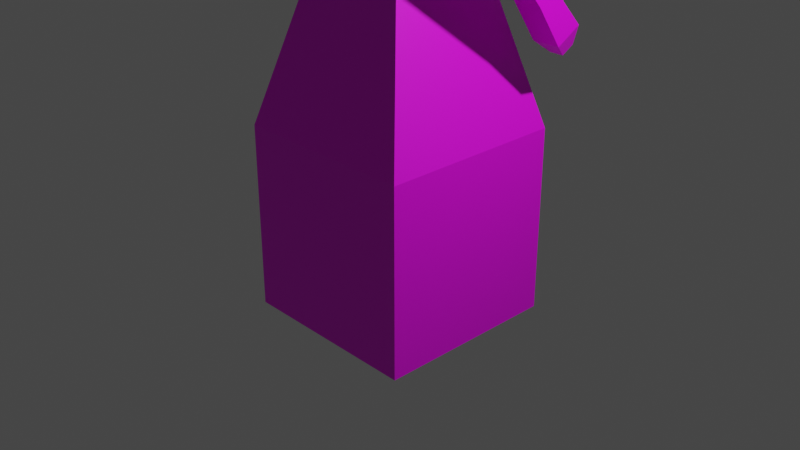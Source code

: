 # Source: robot_texture.blend  (saved by Blender 2.90.8; exported with 4.5.12 LTS)
import bpy
from mathutils import Matrix  # noqa: F401  (used for matrix-valued properties, if any)

bpy.ops.wm.read_factory_settings(use_empty=True)
scene = bpy.context.scene
scene.name = 'Scene'

# ---- collections
col_collection = bpy.data.collections.new('Collection'); scene.collection.children.link(col_collection)

# ---- images (referenced by path relative to the original .blend; pixels are not part of the script)
import os
ASSET_DIR = os.environ.get("B2B_ASSET_DIR", "")  # directory of the original .blend (textures are referenced by path, not embedded)
HERE = os.path.dirname(os.path.abspath(__file__))  # packed textures are extracted next to this script under _unpacked/

def load_image(name, relpath, width, height, colorspace="sRGB"):
    """Load a texture the original file referenced (path relative to the .blend, or extracted next to this script)."""
    p = next((c for c in (os.path.join(HERE, relpath), os.path.join(ASSET_DIR, relpath)) if relpath and os.path.exists(c)), "")
    if p:
        img = bpy.data.images.load(p, check_existing=True)
        img.name = name
    else:  # same state as the original file: an image datablock whose file is absent (Cycles renders it pink)
        img = bpy.data.images.new(name, width, height)
        img.source = "FILE"
        img.filepath = "//" + (relpath or name)
    img.colorspace_settings.name = colorspace
    return img
img_robottexpixel_png = load_image('RobotTexPixel.png', 'RobotTexPixel.png', 1024, 1024, 'sRGB')

# ---- materials (node trees are filled in below, after node groups)
mat_material_003 = bpy.data.materials.new('Material.003')
mat_material_003.use_transparent_shadow = False

# ---- material node trees
mat_material_003.use_nodes = True; mat_material_003.node_tree.nodes.clear()
_N = mat_material_003.node_tree.nodes; _L = mat_material_003.node_tree.links
n0 = _N.new('ShaderNodeBsdfPrincipled'); n0.name = 'Principled BSDF'; n0.location = (10, 300)
n0.distribution = 'GGX'
n0.subsurface_method = 'BURLEY'
n0.inputs[3].default_value = 1.45
n0.inputs[27].default_value = (0.0, 0.0, 0.0, 1.0)
n0.inputs[28].default_value = 1.0
n1 = _N.new('ShaderNodeOutputMaterial'); n1.name = 'Material Output'; n1.location = (300, 300)
n2 = _N.new('ShaderNodeTexImage'); n2.name = 'Image Texture'; n2.location = (-280, 280)
n2.image = img_robottexpixel_png
n2.interpolation = 'Closest'
_L.new(n0.outputs[0], n1.inputs[0])
_L.new(n2.outputs[0], n0.inputs[0])
n1.is_active_output = True

# ---- world
world_world = bpy.data.worlds.new('World'); scene.world = world_world
world_world.use_nodes = True; world_world.node_tree.nodes.clear()
_N = world_world.node_tree.nodes; _L = world_world.node_tree.links
n0 = _N.new('ShaderNodeOutputWorld'); n0.name = 'World Output'; n0.location = (300, 300)
n1 = _N.new('ShaderNodeBackground'); n1.name = 'Background'; n1.location = (10, 300)
n1.inputs[0].default_value = (0.05088, 0.05088, 0.05088, 1.0)
_L.new(n1.outputs[0], n0.inputs[0])
n0.is_active_output = True
world_world.color = (0.05088, 0.05088, 0.05088)
world_world.use_sun_shadow = False
world_world.sun_shadow_jitter_overblur = 0.0

# ---- cameras
cam_camera = bpy.data.cameras.new('Camera')
cam_camera.clip_end = 100.0
cam_camera.ortho_scale = 7.314

# ---- lights
light_light = bpy.data.lights.new('Light', 'POINT')
light_light.transmission_factor = 0.0
light_light.energy = 1000.0
light_light.shadow_soft_size = 0.1
light_light.shadow_maximum_resolution = 0.006
light_light.use_absolute_resolution = True

# ---- meshes
me_cube = bpy.data.meshes.new('Cube')
me_cube.from_pydata([(1.0, 1.0, 1.0), (1.0, 1.0, -1.0), (1.0, -1.0, 1.0), (1.0, -1.0, -1.0), (-1.0, 1.0, 1.0), (-1.0, 1.0, -1.0), (-1.0, -1.0, 1.0), (-1.0, -1.0, -1.0), (0.3964, -0.3964, 3.196), (-0.3964, -0.3964, 3.196), (0.3964, 0.3964, 3.196), (-0.3964, 0.3964, 3.196), (0.7078, -0.7078, 4.659), (-0.7078, -0.7078, 4.659), (0.7078, 0.7078, 4.659), (-0.7078, 0.7078, 4.659), (0.7078, -0.7078, 5.748), (-0.7078, -0.7078, 5.748), (0.7078, 0.7078, 5.748), (-0.7078, 0.7078, 5.748), (0.3636, -0.3636, 6.039), (-0.3636, -0.3636, 6.039), (0.3636, 0.3636, 6.039), (-0.3636, 0.3636, 6.039), (0.3636, -0.3636, 6.229), (-0.3636, -0.3636, 6.229), (0.3636, 0.3636, 6.229), (-0.3636, 0.3636, 6.229), (0.5277, -0.5277, 6.438), (-0.5277, -0.5277, 6.438), (0.5277, 0.5277, 6.438), (-0.5277, 0.5277, 6.438), (0.582, -0.582, 7.22), (-0.582, -0.582, 7.22), (0.582, 0.582, 7.22), (-0.582, 0.582, 7.22), (0.2858, -0.2858, 7.649), (-0.2858, -0.2858, 7.649), (0.2858, 0.2858, 7.649), (-0.2858, 0.2858, 7.649), (0.9809, 0.4065, 4.891), (0.9809, -0.4065, 4.891), (0.9809, 0.4065, 5.516), (0.9809, -0.4065, 5.516), (-0.9809, -0.4065, 4.891), (-0.9809, 0.4065, 4.891), (-0.9809, -0.4065, 5.516), (-0.9809, 0.4065, 5.516), (-1.281, -0.4065, 4.891), (-1.281, 0.4065, 4.891), (-1.281, -0.4065, 5.516), (-1.281, 0.4065, 5.516), (1.281, 0.4065, 4.891), (1.281, -0.4065, 4.891), (1.281, 0.4065, 5.516), (1.281, -0.4065, 5.516), (1.04, 0.2467, 4.006), (1.04, -0.2467, 4.006), (-1.04, -0.2467, 4.006), (-1.04, 0.2467, 4.006), (-1.222, -0.2467, 4.006), (-1.222, 0.2467, 4.006), (1.222, 0.2467, 4.006), (1.222, -0.2467, 4.006), (0.9809, 0.4065, 3.538), (0.9809, -0.4065, 3.356), (-0.9809, -0.4065, 3.356), (-0.9809, 0.4065, 3.538), (-1.281, -0.4065, 3.356), (-1.281, 0.4065, 3.538), (1.281, 0.4065, 3.538), (1.281, -0.4065, 3.356), (0.9809, 0.7957, 2.343), (0.9809, 0.4817, 2.343), (-0.9809, 0.4817, 2.343), (-0.9809, 0.7957, 2.343), (-1.281, 0.4817, 2.343), (-1.281, 0.7957, 2.343), (1.281, 0.7957, 2.343), (1.281, 0.4817, 2.343), (0.9809, 1.046, 2.076), (0.9809, 0.773, 1.921), (-0.9809, 0.773, 1.921), (-0.9809, 1.046, 2.076), (-1.281, 0.773, 1.921), (-1.281, 1.046, 2.076), (1.281, 1.046, 2.076), (1.281, 0.773, 1.921), (1.056, 1.074, 1.868), (1.056, 0.937, 1.791), (-1.056, 0.937, 1.791), (-1.056, 1.074, 1.868), (-1.206, 0.937, 1.791), (-1.206, 1.074, 1.868), (1.206, 1.074, 1.868), (1.206, 0.937, 1.791)], [], [(4, 10, 0), (2, 7, 3), (6, 5, 7), (1, 7, 5), (0, 3, 1), (4, 1, 5), (9, 15, 11), (2, 9, 6), (6, 11, 4), (0, 8, 2), (15, 18, 14), (8, 13, 9), (11, 14, 10), (10, 12, 8), (17, 23, 19), (12, 43, 16), (15, 47, 19), (12, 17, 13), (20, 25, 21), (16, 21, 17), (19, 22, 18), (18, 20, 16), (27, 30, 26), (23, 26, 22), (22, 24, 20), (21, 27, 23), (29, 35, 31), (26, 28, 24), (25, 31, 27), (24, 29, 25), (35, 38, 34), (28, 33, 29), (31, 34, 30), (30, 32, 28), (39, 36, 38), (34, 36, 32), (33, 39, 35), (32, 37, 33), (42, 52, 40), (14, 41, 12), (18, 40, 14), (16, 42, 18), (46, 48, 44), (19, 46, 17), (17, 44, 13), (13, 45, 15), (48, 51, 49), (47, 50, 46), (45, 51, 47), (40, 57, 41), (52, 55, 53), (53, 62, 52), (41, 55, 43), (43, 54, 42), (60, 66, 58), (63, 70, 62), (40, 62, 56), (49, 60, 48), (45, 61, 49), (44, 60, 58), (41, 63, 53), (44, 59, 45), (65, 79, 71), (64, 73, 65), (58, 67, 59), (62, 64, 56), (61, 67, 69), (60, 69, 68), (57, 64, 65), (57, 71, 63), (75, 85, 77), (78, 80, 72), (70, 79, 78), (68, 74, 66), (67, 74, 75), (70, 72, 64), (67, 77, 69), (69, 76, 68), (80, 94, 88), (82, 91, 83), (77, 84, 76), (72, 81, 73), (73, 87, 79), (78, 87, 86), (76, 82, 74), (75, 82, 83), (90, 93, 91), (88, 95, 89), (83, 93, 85), (84, 93, 92), (81, 88, 89), (81, 95, 87), (87, 94, 86), (82, 92, 90), (4, 11, 10), (2, 6, 7), (6, 4, 5), (1, 3, 7), (0, 2, 3), (4, 0, 1), (9, 13, 15), (2, 8, 9), (6, 9, 11), (0, 10, 8), (15, 19, 18), (8, 12, 13), (11, 15, 14), (10, 14, 12), (17, 21, 23), (12, 41, 43), (15, 45, 47), (12, 16, 17), (20, 24, 25), (16, 20, 21), (19, 23, 22), (18, 22, 20), (27, 31, 30), (23, 27, 26), (22, 26, 24), (21, 25, 27), (29, 33, 35), (26, 30, 28), (25, 29, 31), (24, 28, 29), (35, 39, 38), (28, 32, 33), (31, 35, 34), (30, 34, 32), (39, 37, 36), (34, 38, 36), (33, 37, 39), (32, 36, 37), (42, 54, 52), (14, 40, 41), (18, 42, 40), (16, 43, 42), (46, 50, 48), (19, 47, 46), (17, 46, 44), (13, 44, 45), (48, 50, 51), (47, 51, 50), (45, 49, 51), (40, 56, 57), (52, 54, 55), (53, 63, 62), (41, 53, 55), (43, 55, 54), (60, 68, 66), (63, 71, 70), (40, 52, 62), (49, 61, 60), (45, 59, 61), (44, 48, 60), (41, 57, 63), (44, 58, 59), (65, 73, 79), (64, 72, 73), (58, 66, 67), (62, 70, 64), (61, 59, 67), (60, 61, 69), (57, 56, 64), (57, 65, 71), (75, 83, 85), (78, 86, 80), (70, 71, 79), (68, 76, 74), (67, 66, 74), (70, 78, 72), (67, 75, 77), (69, 77, 76), (80, 86, 94), (82, 90, 91), (77, 85, 84), (72, 80, 81), (73, 81, 87), (78, 79, 87), (76, 84, 82), (75, 74, 82), (90, 92, 93), (88, 94, 95), (83, 91, 93), (84, 85, 93), (81, 80, 88), (81, 89, 95), (87, 95, 94), (82, 84, 92)])
_uv = me_cube.uv_layers.new(name='UVMap')
_uv.uv.foreach_set('vector', [0.3618, 0.1808, 0.2357, 0.3863, 0.1813, 0.1808, 0.1808, 0.3613, 0.0002481, 0.1808, 0.1808, 0.1808, 0.3691, 0.1836, 0.5521, 0.0005701, 0.369, 0.0005701, 0.1808, 0.0002482, 0.0002481, 0.1808, 0.0002482, 0.0002481, 0.3691, 0.1837, 0.5521, 0.0006008, 0.3691, 0.0006008, 0.3618, 0.1808, 0.1813, 0.0002481, 0.3618, 0.0002482, 0.4243, 0.3921, 0.5254, 0.5291, 0.4969, 0.3921, 0.1808, 0.3613, 0.05473, 0.5668, 0.0002482, 0.3613, 0.3691, 0.1836, 0.4969, 0.3921, 0.5521, 0.1836, 0.3691, 0.1837, 0.4969, 0.3921, 0.5521, 0.1837, 0.3354, 0.5214, 0.2076, 0.6196, 0.2076, 0.5214, 0.1263, 0.5668, 0.02662, 0.7019, 0.05473, 0.5668, 0.3073, 0.3863, 0.2076, 0.5214, 0.2357, 0.3863, 0.4243, 0.3921, 0.5254, 0.5291, 0.4969, 0.3921, 0.3949, 0.6353, 0.4929, 0.6766, 0.5244, 0.6353, 0.5254, 0.5291, 0.4922, 0.605, 0.5244, 0.6354, 0.5254, 0.5291, 0.4922, 0.6049, 0.5244, 0.6353, 0.1544, 0.7019, 0.02662, 0.8001, 0.02662, 0.7019, 0.1233, 0.8408, 0.05769, 0.8579, 0.05769, 0.8408, 0.1544, 0.8001, 0.05769, 0.8408, 0.02662, 0.8001, 0.3354, 0.6196, 0.2387, 0.6603, 0.2076, 0.6196, 0.3949, 0.6354, 0.4929, 0.6766, 0.5244, 0.6354, 0.3043, 0.6774, 0.2239, 0.7014, 0.2387, 0.6774, 0.3043, 0.6603, 0.2387, 0.6774, 0.2387, 0.6603, 0.4264, 0.6766, 0.493, 0.694, 0.4929, 0.6766, 0.4264, 0.6766, 0.4929, 0.694, 0.4929, 0.6766, 0.4114, 0.7183, 0.5129, 0.79, 0.508, 0.7183, 0.4264, 0.694, 0.508, 0.7183, 0.493, 0.694, 0.4264, 0.694, 0.508, 0.7183, 0.4929, 0.694, 0.1233, 0.8579, 0.04287, 0.8819, 0.05769, 0.8579, 0.324, 0.7722, 0.2457, 0.8192, 0.219, 0.7722, 0.1381, 0.8819, 0.03798, 0.9527, 0.04287, 0.8819, 0.3192, 0.7014, 0.219, 0.7722, 0.2239, 0.7014, 0.4114, 0.7183, 0.5129, 0.7901, 0.508, 0.7183, 0.2973, 0.8192, 0.2457, 0.8708, 0.2457, 0.8192, 0.4064, 0.7901, 0.4858, 0.8378, 0.5129, 0.7901, 0.4064, 0.79, 0.4858, 0.8378, 0.5129, 0.79, 0.143, 0.9527, 0.06471, 0.9998, 0.03798, 0.9527, 0.7139, 0.4243, 0.6943, 0.3577, 0.724, 0.3624, 0.3958, 0.5291, 0.49, 0.5567, 0.5254, 0.5291, 0.3949, 0.6354, 0.4281, 0.5595, 0.3958, 0.5291, 0.5244, 0.6354, 0.4303, 0.6077, 0.3949, 0.6354, 0.8053, 0.4243, 0.8246, 0.3598, 0.7958, 0.3643, 0.5244, 0.6353, 0.4303, 0.6077, 0.3949, 0.6353, 0.3949, 0.6353, 0.4281, 0.5594, 0.3958, 0.5291, 0.3958, 0.5291, 0.49, 0.5567, 0.5254, 0.5291, 0.6642, 0.8466, 0.746, 0.8899, 0.7366, 0.8342, 0.7506, 0.9166, 0.6737, 0.9022, 0.6782, 0.9289, 0.724, 0.3625, 0.6843, 0.4195, 0.7139, 0.4243, 0.724, 0.3624, 0.7865, 0.2717, 0.7958, 0.3643, 0.7364, 0.835, 0.6736, 0.903, 0.6641, 0.8473, 0.6641, 0.8473, 0.7088, 0.7585, 0.7364, 0.835, 0.7958, 0.3643, 0.8341, 0.4199, 0.8053, 0.4244, 0.6781, 0.9297, 0.7459, 0.8907, 0.7505, 0.9173, 0.8053, 0.2717, 0.7932, 0.2211, 0.7866, 0.2717, 0.6649, 0.766, 0.7159, 0.7141, 0.7088, 0.7585, 0.724, 0.3624, 0.7145, 0.2717, 0.7327, 0.2717, 0.7366, 0.8342, 0.665, 0.7652, 0.6642, 0.8466, 0.724, 0.3625, 0.7146, 0.2717, 0.6943, 0.3577, 0.7958, 0.3643, 0.8053, 0.2717, 0.7866, 0.2717, 0.7958, 0.3643, 0.8053, 0.2717, 0.8246, 0.3598, 0.7958, 0.3643, 0.7327, 0.2717, 0.724, 0.3625, 0.7931, 0.2211, 0.7693, 0.1051, 0.8185, 0.2172, 0.7298, 0.2272, 0.7456, 0.1171, 0.7931, 0.2211, 0.7866, 0.2717, 0.7298, 0.2272, 0.7327, 0.2717, 0.7145, 0.2717, 0.7298, 0.2272, 0.7327, 0.2717, 0.7146, 0.2717, 0.7298, 0.2272, 0.7032, 0.2311, 0.665, 0.7652, 0.716, 0.7133, 0.6409, 0.7096, 0.7865, 0.2717, 0.7298, 0.2272, 0.7931, 0.2211, 0.7865, 0.2717, 0.8185, 0.2172, 0.8053, 0.2717, 0.7183, 0.1108, 0.6857, 0.08338, 0.6842, 0.1183, 0.6842, 0.1183, 0.7065, 0.09009, 0.7183, 0.1108, 0.7159, 0.7141, 0.7043, 0.6067, 0.7322, 0.6019, 0.8186, 0.2171, 0.7456, 0.1171, 0.7932, 0.2211, 0.7298, 0.2272, 0.7456, 0.1171, 0.7183, 0.1108, 0.7032, 0.2311, 0.7183, 0.1108, 0.7298, 0.2272, 0.7298, 0.2272, 0.6842, 0.1183, 0.7032, 0.2311, 0.716, 0.7133, 0.7044, 0.6059, 0.6409, 0.7096, 0.7065, 0.09009, 0.7083, 0.06306, 0.7167, 0.07503, 0.7308, 0.08226, 0.7167, 0.07501, 0.7064, 0.08999, 0.7324, 0.6011, 0.7239, 0.5639, 0.7044, 0.6059, 0.7183, 0.1108, 0.7308, 0.08223, 0.7456, 0.1171, 0.7456, 0.1171, 0.7458, 0.06649, 0.7693, 0.1051, 0.7322, 0.6019, 0.7238, 0.5647, 0.7505, 0.5743, 0.7693, 0.1051, 0.7308, 0.08226, 0.7456, 0.1171, 0.7183, 0.1108, 0.7308, 0.08226, 0.7064, 0.08999, 0.7236, 0.07274, 0.7084, 0.06306, 0.7167, 0.07501, 0.7167, 0.07503, 0.7198, 0.062, 0.7236, 0.07279, 0.7064, 0.08999, 0.7084, 0.06306, 0.6857, 0.08338, 0.7239, 0.5639, 0.7503, 0.5534, 0.7369, 0.5486, 0.7308, 0.08223, 0.7167, 0.07503, 0.7236, 0.07279, 0.7308, 0.08223, 0.7198, 0.062, 0.7458, 0.06649, 0.7238, 0.5647, 0.7501, 0.5542, 0.7505, 0.5743, 0.7308, 0.08226, 0.7198, 0.06196, 0.7236, 0.07274, 0.3618, 0.1808, 0.3073, 0.3863, 0.2357, 0.3863, 0.1808, 0.3613, 0.0002482, 0.3613, 0.0002481, 0.1808, 0.3691, 0.1836, 0.5521, 0.1836, 0.5521, 0.0005701, 0.1808, 0.0002482, 0.1808, 0.1808, 0.0002481, 0.1808, 0.3691, 0.1837, 0.5521, 0.1837, 0.5521, 0.0006008, 0.3618, 0.1808, 0.1813, 0.1808, 0.1813, 0.0002481, 0.4243, 0.3921, 0.3958, 0.5291, 0.5254, 0.5291, 0.1808, 0.3613, 0.1263, 0.5668, 0.05473, 0.5668, 0.3691, 0.1836, 0.4243, 0.3921, 0.4969, 0.3921, 0.3691, 0.1837, 0.4243, 0.3921, 0.4969, 0.3921, 0.3354, 0.5214, 0.3354, 0.6196, 0.2076, 0.6196, 0.1263, 0.5668, 0.1544, 0.7019, 0.02662, 0.7019, 0.3073, 0.3863, 0.3354, 0.5214, 0.2076, 0.5214, 0.4243, 0.3921, 0.3958, 0.5291, 0.5254, 0.5291, 0.3949, 0.6353, 0.4264, 0.6766, 0.4929, 0.6766, 0.5254, 0.5291, 0.49, 0.5567, 0.4922, 0.605, 0.5254, 0.5291, 0.49, 0.5567, 0.4922, 0.6049, 0.1544, 0.7019, 0.1544, 0.8001, 0.02662, 0.8001, 0.1233, 0.8408, 0.1233, 0.8579, 0.05769, 0.8579, 0.1544, 0.8001, 0.1233, 0.8408, 0.05769, 0.8408, 0.3354, 0.6196, 0.3043, 0.6603, 0.2387, 0.6603, 0.3949, 0.6354, 0.4264, 0.6766, 0.4929, 0.6766, 0.3043, 0.6774, 0.3192, 0.7014, 0.2239, 0.7014, 0.3043, 0.6603, 0.3043, 0.6774, 0.2387, 0.6774, 0.4264, 0.6766, 0.4264, 0.694, 0.493, 0.694, 0.4264, 0.6766, 0.4264, 0.694, 0.4929, 0.694, 0.4114, 0.7183, 0.4064, 0.79, 0.5129, 0.79, 0.4264, 0.694, 0.4114, 0.7183, 0.508, 0.7183, 0.4264, 0.694, 0.4114, 0.7183, 0.508, 0.7183, 0.1233, 0.8579, 0.1381, 0.8819, 0.04287, 0.8819, 0.324, 0.7722, 0.2973, 0.8192, 0.2457, 0.8192, 0.1381, 0.8819, 0.143, 0.9527, 0.03798, 0.9527, 0.3192, 0.7014, 0.324, 0.7722, 0.219, 0.7722, 0.4114, 0.7183, 0.4064, 0.7901, 0.5129, 0.7901, 0.2973, 0.8192, 0.2973, 0.8708, 0.2457, 0.8708, 0.4064, 0.7901, 0.4335, 0.8378, 0.4858, 0.8378, 0.4064, 0.79, 0.4335, 0.8378, 0.4858, 0.8378, 0.143, 0.9527, 0.1163, 0.9998, 0.06471, 0.9998, 0.7139, 0.4243, 0.6843, 0.4196, 0.6943, 0.3577, 0.3958, 0.5291, 0.4281, 0.5595, 0.49, 0.5567, 0.3949, 0.6354, 0.4303, 0.6077, 0.4281, 0.5595, 0.5244, 0.6354, 0.4922, 0.605, 0.4303, 0.6077, 0.8053, 0.4243, 0.8341, 0.4198, 0.8246, 0.3598, 0.5244, 0.6353, 0.4922, 0.6049, 0.4303, 0.6077, 0.3949, 0.6353, 0.4303, 0.6077, 0.4281, 0.5594, 0.3958, 0.5291, 0.4281, 0.5594, 0.49, 0.5567, 0.6642, 0.8466, 0.6737, 0.9022, 0.746, 0.8899, 0.7506, 0.9166, 0.746, 0.8899, 0.6737, 0.9022, 0.724, 0.3625, 0.6943, 0.3577, 0.6843, 0.4195, 0.724, 0.3624, 0.7327, 0.2717, 0.7865, 0.2717, 0.7364, 0.835, 0.7459, 0.8907, 0.6736, 0.903, 0.6641, 0.8473, 0.6649, 0.766, 0.7088, 0.7585, 0.7958, 0.3643, 0.8246, 0.3598, 0.8341, 0.4199, 0.6781, 0.9297, 0.6736, 0.903, 0.7459, 0.8907, 0.8053, 0.2717, 0.8186, 0.2171, 0.7932, 0.2211, 0.6649, 0.766, 0.6408, 0.7104, 0.7159, 0.7141, 0.724, 0.3624, 0.6943, 0.3577, 0.7145, 0.2717, 0.7366, 0.8342, 0.7089, 0.7577, 0.665, 0.7652, 0.724, 0.3625, 0.7327, 0.2717, 0.7146, 0.2717, 0.7958, 0.3643, 0.8246, 0.3598, 0.8053, 0.2717, 0.7958, 0.3643, 0.7865, 0.2717, 0.8053, 0.2717, 0.7958, 0.3643, 0.7866, 0.2717, 0.7327, 0.2717, 0.7931, 0.2211, 0.7456, 0.1171, 0.7693, 0.1051, 0.7298, 0.2272, 0.7183, 0.1108, 0.7456, 0.1171, 0.7866, 0.2717, 0.7932, 0.2211, 0.7298, 0.2272, 0.7145, 0.2717, 0.7032, 0.2311, 0.7298, 0.2272, 0.7146, 0.2717, 0.7327, 0.2717, 0.7298, 0.2272, 0.665, 0.7652, 0.7089, 0.7577, 0.716, 0.7133, 0.7865, 0.2717, 0.7327, 0.2717, 0.7298, 0.2272, 0.7865, 0.2717, 0.7931, 0.2211, 0.8185, 0.2172, 0.7183, 0.1108, 0.7064, 0.08999, 0.6857, 0.08338, 0.6842, 0.1183, 0.6858, 0.08327, 0.7065, 0.09009, 0.7159, 0.7141, 0.6408, 0.7104, 0.7043, 0.6067, 0.8186, 0.2171, 0.7693, 0.1051, 0.7456, 0.1171, 0.7298, 0.2272, 0.7932, 0.2211, 0.7456, 0.1171, 0.7032, 0.2311, 0.6842, 0.1183, 0.7183, 0.1108, 0.7298, 0.2272, 0.7183, 0.1108, 0.6842, 0.1183, 0.716, 0.7133, 0.7324, 0.6011, 0.7044, 0.6059, 0.7065, 0.09009, 0.6858, 0.08327, 0.7083, 0.06306, 0.7308, 0.08226, 0.7236, 0.07274, 0.7167, 0.07501, 0.7324, 0.6011, 0.7506, 0.5735, 0.7239, 0.5639, 0.7183, 0.1108, 0.7065, 0.09009, 0.7308, 0.08223, 0.7456, 0.1171, 0.7308, 0.08223, 0.7458, 0.06649, 0.7322, 0.6019, 0.7043, 0.6067, 0.7238, 0.5647, 0.7693, 0.1051, 0.7458, 0.06649, 0.7308, 0.08226, 0.7183, 0.1108, 0.7456, 0.1171, 0.7308, 0.08226, 0.7236, 0.07274, 0.7198, 0.06196, 0.7084, 0.06306, 0.7167, 0.07503, 0.7083, 0.06306, 0.7198, 0.062, 0.7064, 0.08999, 0.7167, 0.07501, 0.7084, 0.06306, 0.7239, 0.5639, 0.7506, 0.5735, 0.7503, 0.5534, 0.7308, 0.08223, 0.7065, 0.09009, 0.7167, 0.07503, 0.7308, 0.08223, 0.7236, 0.07279, 0.7198, 0.062, 0.7238, 0.5647, 0.7368, 0.5494, 0.7501, 0.5542, 0.7308, 0.08226, 0.7458, 0.06649, 0.7198, 0.06196])
me_cube.materials.append(mat_material_003)
me_cube.use_remesh_preserve_volume = False
me_cube.use_remesh_preserve_attributes = False
me_cube.use_mirror_x = True
me_cube.update()

# ---- objects
ob_robottex = bpy.data.objects.new('RobotTex', me_cube)
ob_light = bpy.data.objects.new('Light', light_light)
ob_camera = bpy.data.objects.new('Camera', cam_camera)

# ---- transforms, parenting, visibility, modifiers, constraints
ob_robottex.location = (0.0, 0.0, 0.0)
ob_robottex.lock_rotations_4d = False
ob_robottex.empty_display_type = 'ARROWS'
ob_robottex.lineart.crease_threshold = 0.0
ob_robottex.use_mesh_mirror_x = True
ob_light.location = (4.076, 1.005, 5.904)
ob_light.rotation_euler = (0.6503, 0.05522, 1.866)
ob_light.lock_rotations_4d = False
ob_light.empty_display_type = 'ARROWS'
ob_light.color = (0.0, 0.0, 0.0, 0.0)
ob_light.lineart.crease_threshold = 0.0
ob_camera.location = (7.359, -6.926, 4.958)
ob_camera.rotation_euler = (1.109, 0.0, 0.8149)
ob_camera.lock_rotations_4d = False
ob_camera.empty_display_type = 'ARROWS'
ob_camera.color = (0.0, 0.0, 0.0, 0.0)
ob_camera.display_type = 'WIRE'
ob_camera.lineart.crease_threshold = 0.0

# ---- collection membership
col_collection.objects.link(ob_robottex)
col_collection.objects.link(ob_light)
col_collection.objects.link(ob_camera)

# ---- scene / render settings (as saved in the file)
scene.camera = ob_camera
scene.frame_start = 1; scene.frame_end = 250; scene.frame_set(1)
scene.render.engine = 'BLENDER_EEVEE_NEXT'
scene.cycles.use_denoising = False
scene.cycles.samples = 128
scene.cycles.sampling_pattern = 'TABULATED_SOBOL'
scene.cycles.use_adaptive_sampling = False
scene.cycles.use_light_tree = False
scene.view_settings.view_transform = 'Filmic'
bpy.context.view_layer.update()
